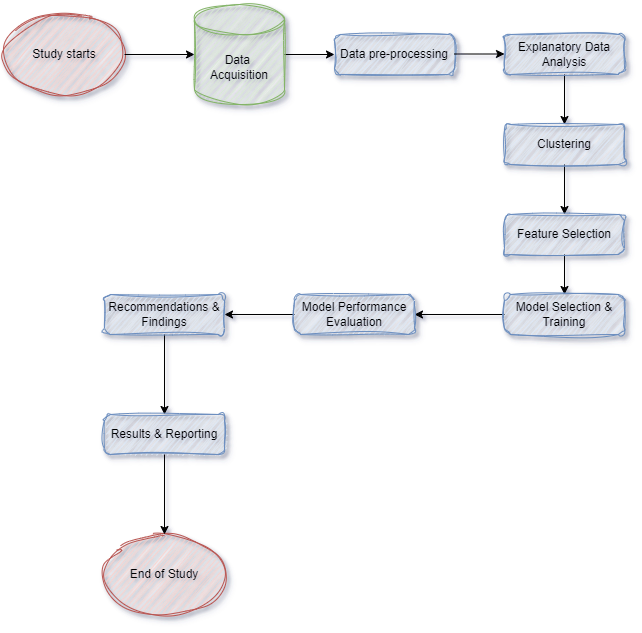

The diagram above was exported from draw.io. Its source (the exported page's mxGraphModel, read from the mxfile embedded in the PNG):
<mxGraphModel dx="780" dy="448" grid="1" gridSize="10" guides="1" tooltips="1" connect="1" arrows="1" fold="1" page="1" pageScale="1" pageWidth="827" pageHeight="1169" math="0" shadow="0">
  <root>
    <mxCell id="WIyWlLk6GJQsqaUBKTNV-0" />
    <mxCell id="WIyWlLk6GJQsqaUBKTNV-1" parent="WIyWlLk6GJQsqaUBKTNV-0" />
    <mxCell id="WIyWlLk6GJQsqaUBKTNV-7" value="Data pre-processing" style="rounded=1;whiteSpace=wrap;html=1;fontSize=12;glass=0;strokeWidth=1;shadow=1;fillColor=#dae8fc;strokeColor=#6c8ebf;sketch=1;curveFitting=1;jiggle=2;" parent="WIyWlLk6GJQsqaUBKTNV-1" vertex="1">
      <mxGeometry x="380" y="100" width="120" height="40" as="geometry" />
    </mxCell>
    <mxCell id="JnTqyX8MxGB8JO5tJRLw-39" style="edgeStyle=none;rounded=0;orthogonalLoop=1;jettySize=auto;html=1;exitX=1;exitY=0.5;exitDx=0;exitDy=0;exitPerimeter=0;" parent="WIyWlLk6GJQsqaUBKTNV-1" source="JnTqyX8MxGB8JO5tJRLw-0" edge="1">
      <mxGeometry relative="1" as="geometry">
        <mxPoint x="380" y="120" as="targetPoint" />
      </mxGeometry>
    </mxCell>
    <mxCell id="JnTqyX8MxGB8JO5tJRLw-0" value="Data&amp;nbsp; Acquisition" style="shape=cylinder3;whiteSpace=wrap;html=1;boundedLbl=1;backgroundOutline=1;size=15;fillColor=#d5e8d4;strokeColor=#82b366;shadow=1;sketch=1;curveFitting=1;jiggle=2;" parent="WIyWlLk6GJQsqaUBKTNV-1" vertex="1">
      <mxGeometry x="240" y="70" width="90" height="100" as="geometry" />
    </mxCell>
    <mxCell id="JnTqyX8MxGB8JO5tJRLw-52" style="edgeStyle=none;rounded=0;orthogonalLoop=1;jettySize=auto;html=1;exitX=0.5;exitY=1;exitDx=0;exitDy=0;entryX=0.5;entryY=0;entryDx=0;entryDy=0;" parent="WIyWlLk6GJQsqaUBKTNV-1" source="JnTqyX8MxGB8JO5tJRLw-9" target="JnTqyX8MxGB8JO5tJRLw-13" edge="1">
      <mxGeometry relative="1" as="geometry" />
    </mxCell>
    <mxCell id="JnTqyX8MxGB8JO5tJRLw-9" value="Explanatory Data Analysis" style="rounded=1;whiteSpace=wrap;html=1;fontSize=12;glass=0;strokeWidth=1;shadow=1;fillColor=#dae8fc;strokeColor=#6c8ebf;sketch=1;curveFitting=1;jiggle=2;" parent="WIyWlLk6GJQsqaUBKTNV-1" vertex="1">
      <mxGeometry x="550" y="100" width="120" height="40" as="geometry" />
    </mxCell>
    <mxCell id="JnTqyX8MxGB8JO5tJRLw-54" style="edgeStyle=none;rounded=0;orthogonalLoop=1;jettySize=auto;html=1;exitX=0.5;exitY=1;exitDx=0;exitDy=0;entryX=0.5;entryY=0;entryDx=0;entryDy=0;" parent="WIyWlLk6GJQsqaUBKTNV-1" source="JnTqyX8MxGB8JO5tJRLw-13" target="JnTqyX8MxGB8JO5tJRLw-15" edge="1">
      <mxGeometry relative="1" as="geometry" />
    </mxCell>
    <mxCell id="JnTqyX8MxGB8JO5tJRLw-13" value="Clustering" style="rounded=1;whiteSpace=wrap;html=1;fontSize=12;glass=0;strokeWidth=1;shadow=1;fillColor=#dae8fc;strokeColor=#6c8ebf;sketch=1;curveFitting=1;jiggle=2;" parent="WIyWlLk6GJQsqaUBKTNV-1" vertex="1">
      <mxGeometry x="550" y="190" width="120" height="40" as="geometry" />
    </mxCell>
    <mxCell id="JnTqyX8MxGB8JO5tJRLw-56" style="edgeStyle=none;rounded=0;orthogonalLoop=1;jettySize=auto;html=1;exitX=0.5;exitY=1;exitDx=0;exitDy=0;entryX=0.5;entryY=0;entryDx=0;entryDy=0;" parent="WIyWlLk6GJQsqaUBKTNV-1" source="JnTqyX8MxGB8JO5tJRLw-15" target="JnTqyX8MxGB8JO5tJRLw-55" edge="1">
      <mxGeometry relative="1" as="geometry" />
    </mxCell>
    <mxCell id="JnTqyX8MxGB8JO5tJRLw-15" value="Feature Selection" style="rounded=1;whiteSpace=wrap;html=1;fontSize=12;glass=0;strokeWidth=1;shadow=1;fillColor=#dae8fc;strokeColor=#6c8ebf;sketch=1;curveFitting=1;jiggle=2;" parent="WIyWlLk6GJQsqaUBKTNV-1" vertex="1">
      <mxGeometry x="550" y="280" width="120" height="40" as="geometry" />
    </mxCell>
    <mxCell id="JnTqyX8MxGB8JO5tJRLw-35" value="Study starts" style="ellipse;whiteSpace=wrap;html=1;fillColor=#f8cecc;strokeColor=#b85450;sketch=1;curveFitting=1;jiggle=2;shadow=1;" parent="WIyWlLk6GJQsqaUBKTNV-1" vertex="1">
      <mxGeometry x="50" y="80" width="120" height="80" as="geometry" />
    </mxCell>
    <mxCell id="JnTqyX8MxGB8JO5tJRLw-37" style="edgeStyle=none;rounded=0;orthogonalLoop=1;jettySize=auto;html=1;exitX=1;exitY=0.5;exitDx=0;exitDy=0;entryX=0;entryY=0.5;entryDx=0;entryDy=0;entryPerimeter=0;" parent="WIyWlLk6GJQsqaUBKTNV-1" source="JnTqyX8MxGB8JO5tJRLw-35" target="JnTqyX8MxGB8JO5tJRLw-0" edge="1">
      <mxGeometry relative="1" as="geometry" />
    </mxCell>
    <mxCell id="JnTqyX8MxGB8JO5tJRLw-50" style="edgeStyle=none;rounded=0;orthogonalLoop=1;jettySize=auto;html=1;exitX=1;exitY=0.5;exitDx=0;exitDy=0;exitPerimeter=0;" parent="WIyWlLk6GJQsqaUBKTNV-1" edge="1">
      <mxGeometry relative="1" as="geometry">
        <mxPoint x="550" y="119.5" as="targetPoint" />
        <mxPoint x="500" y="119.5" as="sourcePoint" />
      </mxGeometry>
    </mxCell>
    <mxCell id="JnTqyX8MxGB8JO5tJRLw-59" style="edgeStyle=none;rounded=0;orthogonalLoop=1;jettySize=auto;html=1;exitX=0;exitY=0.5;exitDx=0;exitDy=0;entryX=1;entryY=0.5;entryDx=0;entryDy=0;" parent="WIyWlLk6GJQsqaUBKTNV-1" source="JnTqyX8MxGB8JO5tJRLw-55" edge="1">
      <mxGeometry relative="1" as="geometry">
        <mxPoint x="460" y="380" as="targetPoint" />
      </mxGeometry>
    </mxCell>
    <mxCell id="JnTqyX8MxGB8JO5tJRLw-55" value="Model Selection &amp;amp; Training" style="rounded=1;whiteSpace=wrap;html=1;fontSize=12;glass=0;strokeWidth=1;shadow=1;fillColor=#dae8fc;strokeColor=#6c8ebf;sketch=1;curveFitting=1;jiggle=2;" parent="WIyWlLk6GJQsqaUBKTNV-1" vertex="1">
      <mxGeometry x="550" y="360" width="120" height="40" as="geometry" />
    </mxCell>
    <mxCell id="JnTqyX8MxGB8JO5tJRLw-83" value="End of Study" style="ellipse;whiteSpace=wrap;html=1;fillColor=#f8cecc;strokeColor=#b85450;sketch=1;curveFitting=1;jiggle=2;shadow=1;" parent="WIyWlLk6GJQsqaUBKTNV-1" vertex="1">
      <mxGeometry x="150" y="600" width="120" height="80" as="geometry" />
    </mxCell>
    <mxCell id="aBqtELPkL2ID_rhFVTni-10" style="edgeStyle=orthogonalEdgeStyle;rounded=0;orthogonalLoop=1;jettySize=auto;html=1;exitX=0.5;exitY=1;exitDx=0;exitDy=0;entryX=0.5;entryY=0;entryDx=0;entryDy=0;" edge="1" parent="WIyWlLk6GJQsqaUBKTNV-1" source="aBqtELPkL2ID_rhFVTni-1" target="aBqtELPkL2ID_rhFVTni-9">
      <mxGeometry relative="1" as="geometry" />
    </mxCell>
    <mxCell id="aBqtELPkL2ID_rhFVTni-1" value="Recommendations &amp;amp; Findings" style="rounded=1;whiteSpace=wrap;html=1;fontSize=12;glass=0;strokeWidth=1;shadow=1;fillColor=#dae8fc;strokeColor=#6c8ebf;sketch=1;curveFitting=1;jiggle=2;" vertex="1" parent="WIyWlLk6GJQsqaUBKTNV-1">
      <mxGeometry x="150" y="360" width="120" height="40" as="geometry" />
    </mxCell>
    <mxCell id="aBqtELPkL2ID_rhFVTni-6" style="edgeStyle=orthogonalEdgeStyle;rounded=0;orthogonalLoop=1;jettySize=auto;html=1;exitX=0;exitY=0.5;exitDx=0;exitDy=0;entryX=1;entryY=0.5;entryDx=0;entryDy=0;" edge="1" parent="WIyWlLk6GJQsqaUBKTNV-1" source="aBqtELPkL2ID_rhFVTni-3" target="aBqtELPkL2ID_rhFVTni-1">
      <mxGeometry relative="1" as="geometry" />
    </mxCell>
    <mxCell id="aBqtELPkL2ID_rhFVTni-3" value="Model Performance Evaluation" style="rounded=1;whiteSpace=wrap;html=1;fontSize=12;glass=0;strokeWidth=1;shadow=1;fillColor=#dae8fc;strokeColor=#6c8ebf;sketch=1;curveFitting=1;jiggle=2;" vertex="1" parent="WIyWlLk6GJQsqaUBKTNV-1">
      <mxGeometry x="340" y="360" width="120" height="40" as="geometry" />
    </mxCell>
    <mxCell id="aBqtELPkL2ID_rhFVTni-11" style="edgeStyle=orthogonalEdgeStyle;rounded=0;orthogonalLoop=1;jettySize=auto;html=1;exitX=0.5;exitY=1;exitDx=0;exitDy=0;entryX=0.5;entryY=0;entryDx=0;entryDy=0;" edge="1" parent="WIyWlLk6GJQsqaUBKTNV-1" source="aBqtELPkL2ID_rhFVTni-9" target="JnTqyX8MxGB8JO5tJRLw-83">
      <mxGeometry relative="1" as="geometry" />
    </mxCell>
    <mxCell id="aBqtELPkL2ID_rhFVTni-9" value="Results &amp;amp; Reporting" style="rounded=1;whiteSpace=wrap;html=1;fontSize=12;glass=0;strokeWidth=1;shadow=1;fillColor=#dae8fc;strokeColor=#6c8ebf;sketch=1;curveFitting=1;jiggle=2;" vertex="1" parent="WIyWlLk6GJQsqaUBKTNV-1">
      <mxGeometry x="150" y="480" width="120" height="40" as="geometry" />
    </mxCell>
  </root>
</mxGraphModel>